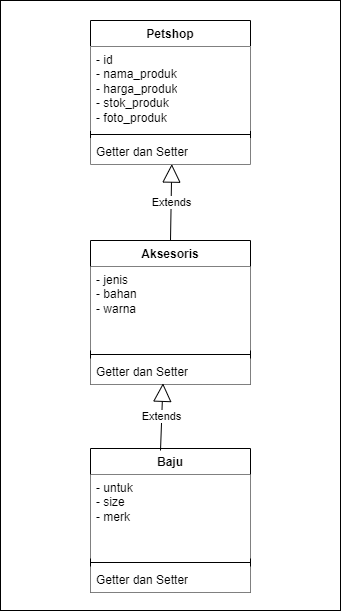

The diagram above was exported from draw.io. Its source (the exported page's mxGraphModel, read from the mxfile embedded in the PNG):
<mxGraphModel dx="832" dy="611" grid="1" gridSize="10" guides="1" tooltips="1" connect="1" arrows="1" fold="1" page="1" pageScale="1" pageWidth="850" pageHeight="1100" math="0" shadow="0">
  <root>
    <mxCell id="0" />
    <mxCell id="1" parent="0" />
    <mxCell id="23" value="" style="rounded=0;whiteSpace=wrap;html=1;" vertex="1" parent="1">
      <mxGeometry x="230" y="30" width="340" height="610" as="geometry" />
    </mxCell>
    <mxCell id="2" value="Petshop" style="swimlane;fontStyle=1;align=center;verticalAlign=top;childLayout=stackLayout;horizontal=1;startSize=26;horizontalStack=0;resizeParent=1;resizeParentMax=0;resizeLast=0;collapsible=1;marginBottom=0;whiteSpace=wrap;html=1;" vertex="1" parent="1">
      <mxGeometry x="320" y="50" width="160" height="144" as="geometry" />
    </mxCell>
    <mxCell id="3" value="- id&lt;div&gt;&lt;font color=&quot;#000000&quot;&gt;- nama_produk&lt;/font&gt;&lt;/div&gt;&lt;div&gt;&lt;font color=&quot;#000000&quot;&gt;- harga_produk&lt;/font&gt;&lt;/div&gt;&lt;div&gt;&lt;font color=&quot;#000000&quot;&gt;- stok_produk&lt;/font&gt;&lt;/div&gt;&lt;div&gt;&lt;font color=&quot;#000000&quot;&gt;- foto_produk&lt;br&gt;&lt;/font&gt;&lt;div&gt;&lt;br&gt;&lt;/div&gt;&lt;/div&gt;" style="text;align=left;verticalAlign=top;spacingLeft=4;spacingRight=4;overflow=hidden;rotatable=0;points=[[0,0.5],[1,0.5]];portConstraint=eastwest;whiteSpace=wrap;html=1;fillColor=default;" vertex="1" parent="2">
      <mxGeometry y="26" width="160" height="84" as="geometry" />
    </mxCell>
    <mxCell id="4" value="" style="line;strokeWidth=1;fillColor=none;align=left;verticalAlign=middle;spacingTop=-1;spacingLeft=3;spacingRight=3;rotatable=0;labelPosition=right;points=[];portConstraint=eastwest;strokeColor=inherit;" vertex="1" parent="2">
      <mxGeometry y="110" width="160" height="8" as="geometry" />
    </mxCell>
    <mxCell id="5" value="Getter dan Setter" style="text;align=left;verticalAlign=top;spacingLeft=4;spacingRight=4;overflow=hidden;rotatable=0;points=[[0,0.5],[1,0.5]];portConstraint=eastwest;whiteSpace=wrap;html=1;fillColor=default;" vertex="1" parent="2">
      <mxGeometry y="118" width="160" height="26" as="geometry" />
    </mxCell>
    <mxCell id="10" value="Aksesoris" style="swimlane;fontStyle=1;align=center;verticalAlign=top;childLayout=stackLayout;horizontal=1;startSize=26;horizontalStack=0;resizeParent=1;resizeParentMax=0;resizeLast=0;collapsible=1;marginBottom=0;whiteSpace=wrap;html=1;" vertex="1" parent="1">
      <mxGeometry x="320" y="270" width="160" height="144" as="geometry" />
    </mxCell>
    <mxCell id="11" value="- jenis&lt;div&gt;&lt;font color=&quot;#000000&quot;&gt;- bahan&lt;/font&gt;&lt;/div&gt;&lt;div&gt;&lt;font color=&quot;#000000&quot;&gt;- warna&lt;/font&gt;&lt;/div&gt;&lt;div&gt;&lt;div&gt;&lt;br&gt;&lt;/div&gt;&lt;/div&gt;" style="text;align=left;verticalAlign=top;spacingLeft=4;spacingRight=4;overflow=hidden;rotatable=0;points=[[0,0.5],[1,0.5]];portConstraint=eastwest;whiteSpace=wrap;html=1;fillColor=default;" vertex="1" parent="10">
      <mxGeometry y="26" width="160" height="84" as="geometry" />
    </mxCell>
    <mxCell id="12" value="" style="line;strokeWidth=1;fillColor=none;align=left;verticalAlign=middle;spacingTop=-1;spacingLeft=3;spacingRight=3;rotatable=0;labelPosition=right;points=[];portConstraint=eastwest;strokeColor=inherit;" vertex="1" parent="10">
      <mxGeometry y="110" width="160" height="8" as="geometry" />
    </mxCell>
    <mxCell id="13" value="Getter dan Setter" style="text;strokeColor=none;fillColor=default;align=left;verticalAlign=top;spacingLeft=4;spacingRight=4;overflow=hidden;rotatable=0;points=[[0,0.5],[1,0.5]];portConstraint=eastwest;whiteSpace=wrap;html=1;" vertex="1" parent="10">
      <mxGeometry y="118" width="160" height="26" as="geometry" />
    </mxCell>
    <mxCell id="17" value="Extends" style="endArrow=block;endSize=16;endFill=0;html=1;entryX=0.508;entryY=0.985;entryDx=0;entryDy=0;entryPerimeter=0;" edge="1" parent="1" target="5">
      <mxGeometry width="160" relative="1" as="geometry">
        <mxPoint x="400" y="270" as="sourcePoint" />
        <mxPoint x="560" y="270" as="targetPoint" />
      </mxGeometry>
    </mxCell>
    <mxCell id="18" value="Baju" style="swimlane;fontStyle=1;align=center;verticalAlign=top;childLayout=stackLayout;horizontal=1;startSize=26;horizontalStack=0;resizeParent=1;resizeParentMax=0;resizeLast=0;collapsible=1;marginBottom=0;whiteSpace=wrap;html=1;" vertex="1" parent="1">
      <mxGeometry x="320" y="478" width="160" height="144" as="geometry" />
    </mxCell>
    <mxCell id="22" value="Extends" style="endArrow=block;endSize=16;endFill=0;html=1;entryX=0.453;entryY=0.954;entryDx=0;entryDy=0;entryPerimeter=0;" edge="1" parent="18" target="13">
      <mxGeometry width="160" relative="1" as="geometry">
        <mxPoint x="70" y="2" as="sourcePoint" />
        <mxPoint x="230" y="2" as="targetPoint" />
      </mxGeometry>
    </mxCell>
    <mxCell id="19" value="- untuk&lt;div&gt;&lt;font color=&quot;#000000&quot;&gt;- size&lt;/font&gt;&lt;/div&gt;&lt;div&gt;&lt;font color=&quot;#000000&quot;&gt;- merk&lt;/font&gt;&lt;/div&gt;&lt;div&gt;&lt;div&gt;&lt;br&gt;&lt;/div&gt;&lt;/div&gt;" style="text;strokeColor=none;fillColor=default;align=left;verticalAlign=top;spacingLeft=4;spacingRight=4;overflow=hidden;rotatable=0;points=[[0,0.5],[1,0.5]];portConstraint=eastwest;whiteSpace=wrap;html=1;" vertex="1" parent="18">
      <mxGeometry y="26" width="160" height="84" as="geometry" />
    </mxCell>
    <mxCell id="20" value="" style="line;strokeWidth=1;fillColor=none;align=left;verticalAlign=middle;spacingTop=-1;spacingLeft=3;spacingRight=3;rotatable=0;labelPosition=right;points=[];portConstraint=eastwest;strokeColor=inherit;" vertex="1" parent="18">
      <mxGeometry y="110" width="160" height="8" as="geometry" />
    </mxCell>
    <mxCell id="21" value="Getter dan Setter" style="text;strokeColor=none;fillColor=default;align=left;verticalAlign=top;spacingLeft=4;spacingRight=4;overflow=hidden;rotatable=0;points=[[0,0.5],[1,0.5]];portConstraint=eastwest;whiteSpace=wrap;html=1;" vertex="1" parent="18">
      <mxGeometry y="118" width="160" height="26" as="geometry" />
    </mxCell>
  </root>
</mxGraphModel>